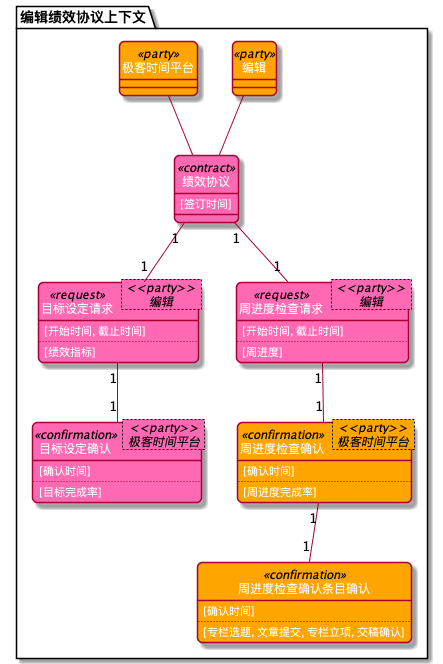

The diagram above was rendered by PlantUML. Its source (embedded in the PNG):
@startuml
skinparam classFontColor White
skinparam classAttributeFontColor White
skinparam roundCorner 10
hide circle
        package 编辑绩效协议上下文 {
class 编辑 
class 极客时间平台 
class 绩效协议 
class 目标设定请求 
class 目标设定确认 
class 周进度检查请求 
class 周进度检查确认 
class 周进度检查确认条目确认 
}
class 编辑 <<party>> #orange
编辑  --  绩效协议

class 极客时间平台 <<party>> #orange
极客时间平台  --  绩效协议


class 绩效协议<<contract>> #HotPink{
    [签订时间]
    
    
}
绩效协议  "1" -- "1"  目标设定请求

class 目标设定请求< <<party>> \n 编辑 ><<request>> #HotPink{
    [开始时间, 截止时间]
    ..
    [绩效指标]
}
目标设定请求  "1" -- "1"  目标设定确认


class 目标设定确认< <<party>> \n 极客时间平台 ><<confirmation>> #HotPink{
    [确认时间]
    ..
    [目标完成率]
}

绩效协议  "1" -- "1"  周进度检查请求

class 周进度检查请求< <<party>> \n 编辑 ><<request>> #HotPink{
    [开始时间, 截止时间]
    ..
    [周进度]
}
周进度检查请求  "1" -- "1"  周进度检查确认


class 周进度检查确认< <<party>> \n 极客时间平台 ><<confirmation>> #Orange{
    [确认时间]
    ..
    [周进度完成率]
}

class 周进度检查确认条目确认<<confirmation>> #Orange{
    [确认时间]
    ..
    [专栏选题, 文章提交, 专栏立项, 交稿确认]
}

周进度检查确认  "1" -- "1"  周进度检查确认条目确认




@enduml